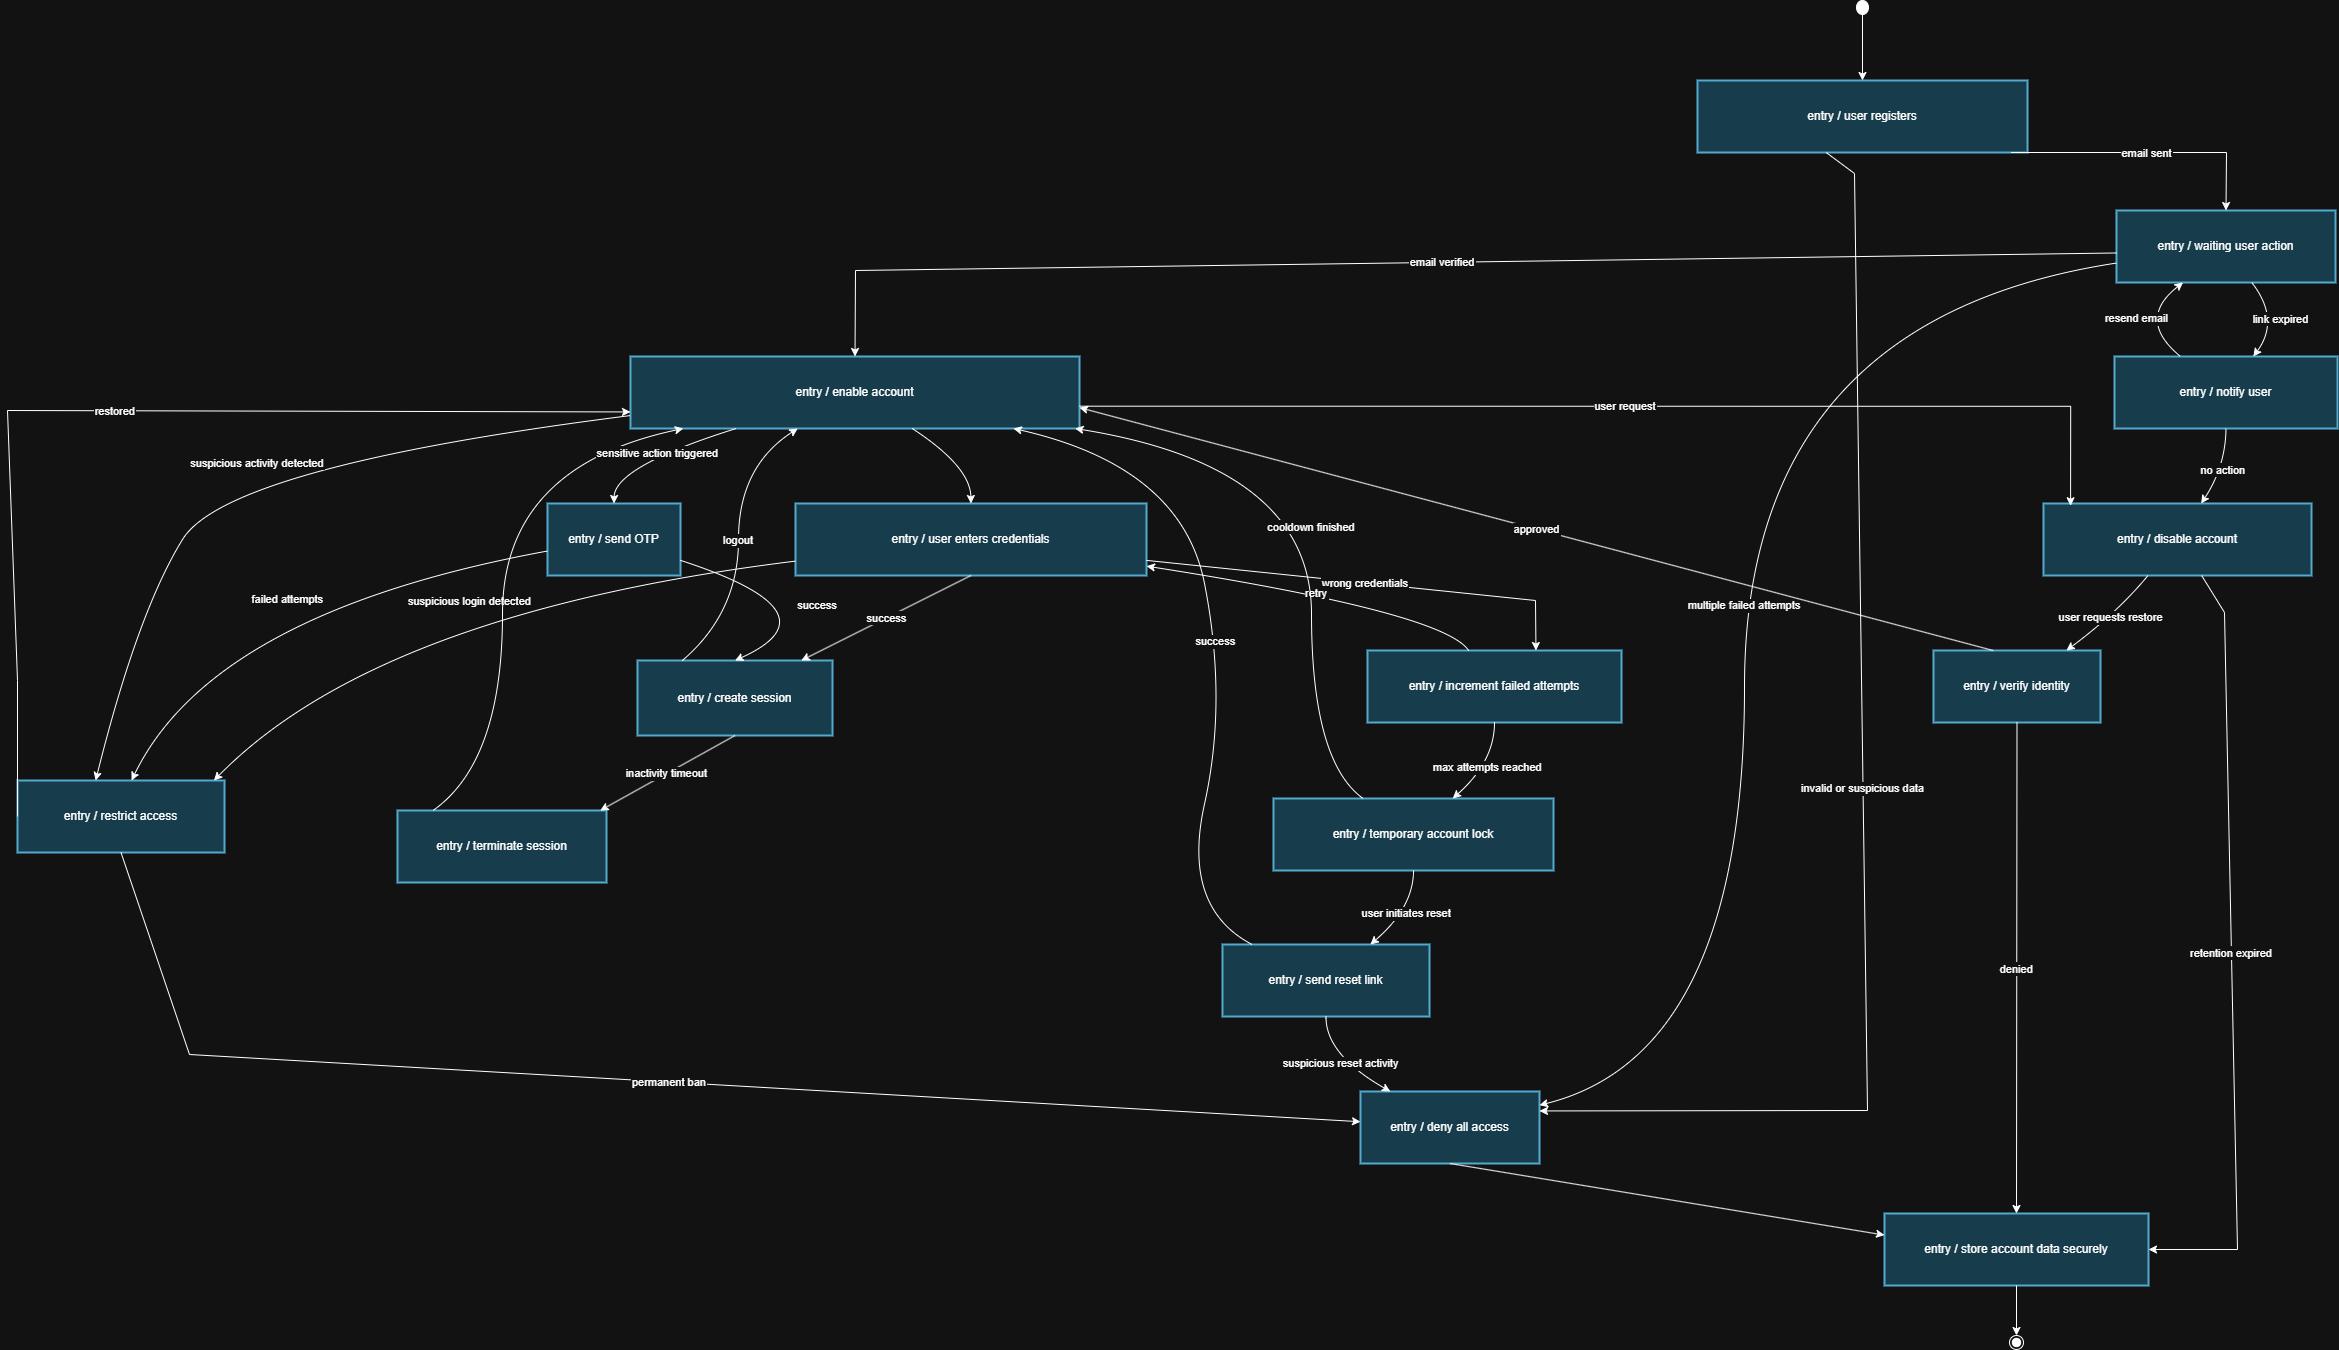

The diagram above was exported from draw.io. Its source (the exported page's mxGraphModel, read from the mxfile embedded in the PNG):
<mxGraphModel dx="2060" dy="1124" grid="1" gridSize="10" guides="1" tooltips="1" connect="1" arrows="1" fold="1" page="1" pageScale="1" pageWidth="850" pageHeight="1100" math="0" shadow="0">
  <root>
    <mxCell id="0" />
    <mxCell id="1" parent="0" />
    <mxCell id="1VFR6KdIIi10V02LEXMB-128" edge="1" parent="1" source="1VFR6KdIIi10V02LEXMB-103" style="curved=1;startArrow=none;;fillColor=none;;exitX=0.17;exitY=0;entryX=0.11;entryY=1.01;rounded=0;" value="">
      <mxGeometry relative="1" as="geometry">
        <Array as="points">
          <mxPoint x="535" y="831" />
          <mxPoint x="535" y="536" />
        </Array>
        <mxPoint x="715.8235294117649" y="497.9999999999998" as="targetPoint" />
      </mxGeometry>
    </mxCell>
    <mxCell id="1VFR6KdIIi10V02LEXMB-142" parent="1" style="ellipse;fillColor=strokeColor;fontColor=light-dark(#333333,#cccccc);" value="" vertex="1">
      <mxGeometry height="14" width="12" x="1889" y="20" as="geometry" />
    </mxCell>
    <mxCell id="1VFR6KdIIi10V02LEXMB-143" parent="1" style="whiteSpace=wrap;strokeWidth=2;fillColor=#b1ddf0;strokeColor=#10739e;" value="entry / user registers" vertex="1">
      <mxGeometry height="72" width="330" x="1730" y="100" as="geometry" />
    </mxCell>
    <mxCell id="1VFR6KdIIi10V02LEXMB-144" parent="1" style="whiteSpace=wrap;strokeWidth=2;fillColor=#b1ddf0;strokeColor=#10739e;" value="entry / waiting user action" vertex="1">
      <mxGeometry height="72" width="219" x="2149" y="230" as="geometry" />
    </mxCell>
    <mxCell id="1VFR6KdIIi10V02LEXMB-145" parent="1" style="whiteSpace=wrap;strokeWidth=2;fillColor=#b1ddf0;strokeColor=#10739e;" value="entry / deny all access" vertex="1">
      <mxGeometry height="72" width="179" x="1393" y="1111" as="geometry" />
    </mxCell>
    <mxCell id="1VFR6KdIIi10V02LEXMB-146" parent="1" style="whiteSpace=wrap;strokeWidth=2;fillColor=#b1ddf0;strokeColor=#10739e;" value="entry / enable account" vertex="1">
      <mxGeometry height="72" width="449" x="663" y="376" as="geometry" />
    </mxCell>
    <mxCell id="1VFR6KdIIi10V02LEXMB-147" parent="1" style="whiteSpace=wrap;strokeWidth=2;fillColor=#b1ddf0;strokeColor=#10739e;" value="entry / notify user" vertex="1">
      <mxGeometry height="72" width="223" x="2147" y="376" as="geometry" />
    </mxCell>
    <mxCell id="1VFR6KdIIi10V02LEXMB-148" parent="1" style="whiteSpace=wrap;strokeWidth=2;fillColor=#b1ddf0;strokeColor=#10739e;" value="entry / disable account" vertex="1">
      <mxGeometry height="72" width="268" x="2076" y="523" as="geometry" />
    </mxCell>
    <mxCell id="1VFR6KdIIi10V02LEXMB-149" parent="1" style="whiteSpace=wrap;strokeWidth=2;fillColor=#b1ddf0;strokeColor=#10739e;" value="entry / user enters credentials" vertex="1">
      <mxGeometry height="72" width="351" x="828" y="523" as="geometry" />
    </mxCell>
    <mxCell id="1VFR6KdIIi10V02LEXMB-150" parent="1" style="whiteSpace=wrap;strokeWidth=2;fillColor=#b1ddf0;strokeColor=#10739e;" value="entry / create session" vertex="1">
      <mxGeometry height="75" width="195" x="670" y="680" as="geometry" />
    </mxCell>
    <mxCell id="1VFR6KdIIi10V02LEXMB-151" parent="1" style="whiteSpace=wrap;strokeWidth=2;fillColor=#b1ddf0;strokeColor=#10739e;" value="entry / increment failed attempts" vertex="1">
      <mxGeometry height="72" width="254" x="1400" y="670" as="geometry" />
    </mxCell>
    <mxCell id="1VFR6KdIIi10V02LEXMB-152" parent="1" style="whiteSpace=wrap;strokeWidth=2;fillColor=#b1ddf0;strokeColor=#10739e;" value="entry / restrict access" vertex="1">
      <mxGeometry height="72" width="207" x="50" y="800" as="geometry" />
    </mxCell>
    <mxCell id="1VFR6KdIIi10V02LEXMB-153" parent="1" style="whiteSpace=wrap;strokeWidth=2;fillColor=#b1ddf0;strokeColor=#10739e;" value="entry / temporary account lock" vertex="1">
      <mxGeometry height="72" width="280" x="1306" y="818" as="geometry" />
    </mxCell>
    <mxCell id="1VFR6KdIIi10V02LEXMB-154" parent="1" style="whiteSpace=wrap;strokeWidth=2;fillColor=#b1ddf0;strokeColor=#10739e;" value="entry / send reset link" vertex="1">
      <mxGeometry height="72" width="207" x="1255" y="964" as="geometry" />
    </mxCell>
    <mxCell id="1VFR6KdIIi10V02LEXMB-155" parent="1" style="whiteSpace=wrap;strokeWidth=2;fillColor=#b1ddf0;strokeColor=#10739e;" value="entry / terminate session" vertex="1">
      <mxGeometry height="72" width="209" x="430" y="830" as="geometry" />
    </mxCell>
    <mxCell id="1VFR6KdIIi10V02LEXMB-156" parent="1" style="whiteSpace=wrap;strokeWidth=2;fillColor=#b1ddf0;strokeColor=#10739e;" value="entry / send OTP" vertex="1">
      <mxGeometry height="72" width="133" x="580" y="523" as="geometry" />
    </mxCell>
    <mxCell id="1VFR6KdIIi10V02LEXMB-157" parent="1" style="whiteSpace=wrap;strokeWidth=2;fillColor=#b1ddf0;strokeColor=#10739e;" value="entry / verify identity" vertex="1">
      <mxGeometry height="72" width="167" x="1966" y="670" as="geometry" />
    </mxCell>
    <mxCell id="1VFR6KdIIi10V02LEXMB-158" parent="1" style="whiteSpace=wrap;strokeWidth=2;fillColor=#b1ddf0;strokeColor=#10739e;" value="entry / store account data securely" vertex="1">
      <mxGeometry height="72" width="264" x="1917" y="1233" as="geometry" />
    </mxCell>
    <mxCell id="1VFR6KdIIi10V02LEXMB-159" parent="1" style="ellipse;shape=endState;fillColor=strokeColor;fontColor=light-dark(#333333,#cccccc);" value="" vertex="1">
      <mxGeometry height="14" width="14" x="2042" y="1355" as="geometry" />
    </mxCell>
    <mxCell id="1VFR6KdIIi10V02LEXMB-160" edge="1" parent="1" source="1VFR6KdIIi10V02LEXMB-142" style="curved=1;startArrow=none;;fillColor=none;;exitX=0.51;exitY=1;entryX=0.5;entryY=0;rounded=0;" target="1VFR6KdIIi10V02LEXMB-143" value="">
      <mxGeometry relative="1" as="geometry">
        <Array as="points" />
      </mxGeometry>
    </mxCell>
    <mxCell id="1VFR6KdIIi10V02LEXMB-161" edge="1" parent="1" source="1VFR6KdIIi10V02LEXMB-143" style="curved=0;startArrow=none;;fillColor=none;;exitX=0.95;exitY=1;entryX=0.5;entryY=0;rounded=0;" target="1VFR6KdIIi10V02LEXMB-144" value="email sent">
      <mxGeometry relative="1" as="geometry">
        <Array as="points">
          <mxPoint x="2259" y="172" />
        </Array>
      </mxGeometry>
    </mxCell>
    <mxCell id="1VFR6KdIIi10V02LEXMB-162" edge="1" parent="1" source="1VFR6KdIIi10V02LEXMB-143" style="curved=0;startArrow=none;;fillColor=none;;exitX=0.39;exitY=1;entryX=1;entryY=0.27;rounded=0;" target="1VFR6KdIIi10V02LEXMB-145" value="invalid or suspicious data">
      <mxGeometry relative="1" as="geometry">
        <Array as="points">
          <mxPoint x="1887" y="193" />
          <mxPoint x="1900" y="1130" />
        </Array>
      </mxGeometry>
    </mxCell>
    <mxCell id="1VFR6KdIIi10V02LEXMB-163" edge="1" parent="1" source="1VFR6KdIIi10V02LEXMB-144" style="curved=0;startArrow=none;;fillColor=none;;exitX=0;exitY=0.59;entryX=0.5;entryY=0.01;rounded=0;" target="1VFR6KdIIi10V02LEXMB-146" value="email verified">
      <mxGeometry relative="1" as="geometry">
        <Array as="points">
          <mxPoint x="888" y="290" />
        </Array>
      </mxGeometry>
    </mxCell>
    <mxCell id="1VFR6KdIIi10V02LEXMB-164" edge="1" parent="1" source="1VFR6KdIIi10V02LEXMB-144" style="curved=1;startArrow=none;;fillColor=none;;exitX=0.62;exitY=1.01;entryX=0.62;entryY=0.01;rounded=0;" target="1VFR6KdIIi10V02LEXMB-147" value="link expired">
      <mxGeometry relative="1" as="geometry">
        <Array as="points">
          <mxPoint x="2313" y="339" />
        </Array>
      </mxGeometry>
    </mxCell>
    <mxCell id="1VFR6KdIIi10V02LEXMB-165" edge="1" parent="1" source="1VFR6KdIIi10V02LEXMB-144" style="curved=1;startArrow=none;;fillColor=none;;exitX=0;exitY=0.73;entryX=1;entryY=0.19;rounded=0;" target="1VFR6KdIIi10V02LEXMB-145" value="multiple failed attempts">
      <mxGeometry relative="1" as="geometry">
        <Array as="points">
          <mxPoint x="1777" y="339" />
          <mxPoint x="1777" y="1074" />
        </Array>
      </mxGeometry>
    </mxCell>
    <mxCell id="1VFR6KdIIi10V02LEXMB-166" edge="1" parent="1" source="1VFR6KdIIi10V02LEXMB-147" style="curved=1;startArrow=none;;fillColor=none;;exitX=0.3;exitY=0.01;entryX=0.3;entryY=1.01;rounded=0;" target="1VFR6KdIIi10V02LEXMB-144" value="resend email">
      <mxGeometry relative="1" as="geometry">
        <Array as="points">
          <mxPoint x="2168" y="339" />
        </Array>
      </mxGeometry>
    </mxCell>
    <mxCell id="1VFR6KdIIi10V02LEXMB-167" edge="1" parent="1" source="1VFR6KdIIi10V02LEXMB-147" style="curved=1;startArrow=none;;fillColor=none;;exitX=0.5;exitY=1.01;entryX=0.59;entryY=-0.01;rounded=0;" target="1VFR6KdIIi10V02LEXMB-148" value="no action">
      <mxGeometry relative="1" as="geometry">
        <Array as="points">
          <mxPoint x="2258" y="486" />
        </Array>
      </mxGeometry>
    </mxCell>
    <mxCell id="1VFR6KdIIi10V02LEXMB-168" edge="1" parent="1" source="1VFR6KdIIi10V02LEXMB-146" style="curved=1;startArrow=none;;fillColor=none;;exitX=0.63;exitY=1.01;entryX=0.5;entryY=-0.01;rounded=0;" target="1VFR6KdIIi10V02LEXMB-149" value="">
      <mxGeometry relative="1" as="geometry">
        <Array as="points">
          <mxPoint x="1003" y="486" />
        </Array>
      </mxGeometry>
    </mxCell>
    <mxCell id="1VFR6KdIIi10V02LEXMB-169" edge="1" parent="1" source="1VFR6KdIIi10V02LEXMB-149" style="startArrow=none;;fillColor=none;;exitX=0.5;exitY=1;entryX=0.84;entryY=0;rounded=0;" target="1VFR6KdIIi10V02LEXMB-150" value="success">
      <mxGeometry relative="1" as="geometry" />
    </mxCell>
    <mxCell id="1VFR6KdIIi10V02LEXMB-170" edge="1" parent="1" source="1VFR6KdIIi10V02LEXMB-149" style="curved=0;startArrow=none;;fillColor=none;;exitX=1;exitY=0.79;entryX=0.66;entryY=0.01;rounded=0;" target="1VFR6KdIIi10V02LEXMB-151" value="wrong credentials">
      <mxGeometry relative="1" as="geometry">
        <Array as="points">
          <mxPoint x="1568" y="620" />
        </Array>
      </mxGeometry>
    </mxCell>
    <mxCell id="1VFR6KdIIi10V02LEXMB-171" edge="1" parent="1" source="1VFR6KdIIi10V02LEXMB-149" style="curved=1;startArrow=none;;fillColor=none;;exitX=0;exitY=0.8;entryX=0.94;entryY=0.01;rounded=0;" target="1VFR6KdIIi10V02LEXMB-152" value="suspicious login detected">
      <mxGeometry relative="1" as="geometry">
        <Array as="points">
          <mxPoint x="411" y="632" />
        </Array>
      </mxGeometry>
    </mxCell>
    <mxCell id="1VFR6KdIIi10V02LEXMB-172" edge="1" parent="1" source="1VFR6KdIIi10V02LEXMB-151" style="curved=1;startArrow=none;;fillColor=none;;exitX=0.4;exitY=0.01;entryX=1;entryY=0.87;rounded=0;" target="1VFR6KdIIi10V02LEXMB-149" value="retry">
      <mxGeometry relative="1" as="geometry">
        <Array as="points">
          <mxPoint x="1476" y="632" />
        </Array>
      </mxGeometry>
    </mxCell>
    <mxCell id="1VFR6KdIIi10V02LEXMB-173" edge="1" parent="1" source="1VFR6KdIIi10V02LEXMB-151" style="curved=1;startArrow=none;;fillColor=none;;exitX=0.5;exitY=1.01;entryX=0.64;entryY=0;rounded=0;" target="1VFR6KdIIi10V02LEXMB-153" value="max attempts reached">
      <mxGeometry relative="1" as="geometry">
        <Array as="points">
          <mxPoint x="1527" y="781" />
        </Array>
      </mxGeometry>
    </mxCell>
    <mxCell id="1VFR6KdIIi10V02LEXMB-174" edge="1" parent="1" source="1VFR6KdIIi10V02LEXMB-153" style="curved=1;startArrow=none;;fillColor=none;;exitX=0.5;exitY=1.01;entryX=0.71;entryY=0.01;rounded=0;" target="1VFR6KdIIi10V02LEXMB-154" value="user initiates reset">
      <mxGeometry relative="1" as="geometry">
        <Array as="points">
          <mxPoint x="1446" y="927" />
        </Array>
      </mxGeometry>
    </mxCell>
    <mxCell id="1VFR6KdIIi10V02LEXMB-175" edge="1" parent="1" source="1VFR6KdIIi10V02LEXMB-153" style="curved=1;startArrow=none;;fillColor=none;;exitX=0.32;exitY=0;entryX=1;entryY=1.01;rounded=0;" target="1VFR6KdIIi10V02LEXMB-146" value="cooldown finished">
      <mxGeometry relative="1" as="geometry">
        <Array as="points">
          <mxPoint x="1344" y="781" />
          <mxPoint x="1344" y="486" />
        </Array>
      </mxGeometry>
    </mxCell>
    <mxCell id="1VFR6KdIIi10V02LEXMB-176" edge="1" parent="1" source="1VFR6KdIIi10V02LEXMB-154" style="curved=1;startArrow=none;;fillColor=none;;exitX=0.15;exitY=0.01;entryX=0.86;entryY=1.01;rounded=0;" target="1VFR6KdIIi10V02LEXMB-146" value="success">
      <mxGeometry relative="1" as="geometry">
        <Array as="points">
          <mxPoint x="1214" y="927" />
          <mxPoint x="1260" y="720" />
          <mxPoint x="1214" y="486" />
        </Array>
      </mxGeometry>
    </mxCell>
    <mxCell id="1VFR6KdIIi10V02LEXMB-177" edge="1" parent="1" source="1VFR6KdIIi10V02LEXMB-154" style="curved=1;startArrow=none;;fillColor=none;;exitX=0.5;exitY=1.01;entryX=0.16;entryY=-0.01;rounded=0;" target="1VFR6KdIIi10V02LEXMB-145" value="suspicious reset activity">
      <mxGeometry relative="1" as="geometry">
        <Array as="points">
          <mxPoint x="1358" y="1074" />
        </Array>
      </mxGeometry>
    </mxCell>
    <mxCell id="1VFR6KdIIi10V02LEXMB-178" edge="1" parent="1" source="1VFR6KdIIi10V02LEXMB-150" style="curved=1;startArrow=none;;fillColor=none;;exitX=0.23;exitY=0;entryX=0.37;entryY=1.01;rounded=0;" target="1VFR6KdIIi10V02LEXMB-146" value="logout">
      <mxGeometry relative="1" as="geometry">
        <Array as="points">
          <mxPoint x="771" y="632" />
          <mxPoint x="771" y="486" />
        </Array>
      </mxGeometry>
    </mxCell>
    <mxCell id="1VFR6KdIIi10V02LEXMB-179" edge="1" parent="1" source="1VFR6KdIIi10V02LEXMB-150" style="startArrow=none;;fillColor=none;;exitX=0.5;exitY=1;entryX=0.97;entryY=0;rounded=0;" target="1VFR6KdIIi10V02LEXMB-155" value="inactivity timeout">
      <mxGeometry relative="1" as="geometry" />
    </mxCell>
    <mxCell id="1VFR6KdIIi10V02LEXMB-180" edge="1" parent="1" source="1VFR6KdIIi10V02LEXMB-155" style="curved=1;startArrow=none;;fillColor=none;;exitX=0.17;exitY=0;entryX=0.11;entryY=1.01;rounded=0;" target="1VFR6KdIIi10V02LEXMB-146" value="">
      <mxGeometry relative="1" as="geometry">
        <Array as="points">
          <mxPoint x="535" y="781" />
          <mxPoint x="535" y="486" />
        </Array>
      </mxGeometry>
    </mxCell>
    <mxCell id="1VFR6KdIIi10V02LEXMB-181" edge="1" parent="1" source="1VFR6KdIIi10V02LEXMB-146" style="curved=1;startArrow=none;;fillColor=none;;exitX=0.23;exitY=1.01;entryX=0.5;entryY=-0.01;rounded=0;" target="1VFR6KdIIi10V02LEXMB-156" value="sensitive action triggered">
      <mxGeometry relative="1" as="geometry">
        <Array as="points">
          <mxPoint x="647" y="486" />
        </Array>
      </mxGeometry>
    </mxCell>
    <mxCell id="1VFR6KdIIi10V02LEXMB-182" edge="1" parent="1" source="1VFR6KdIIi10V02LEXMB-156" style="curved=1;startArrow=none;;fillColor=none;;exitX=1;exitY=0.79;entryX=0.5;entryY=0;rounded=0;" target="1VFR6KdIIi10V02LEXMB-150" value="success">
      <mxGeometry relative="1" as="geometry">
        <Array as="points">
          <mxPoint x="874" y="632" />
        </Array>
      </mxGeometry>
    </mxCell>
    <mxCell id="1VFR6KdIIi10V02LEXMB-183" edge="1" parent="1" source="1VFR6KdIIi10V02LEXMB-156" style="curved=1;startArrow=none;;fillColor=none;;exitX=0;exitY=0.66;entryX=0.55;entryY=0.01;rounded=0;" target="1VFR6KdIIi10V02LEXMB-152" value="failed attempts">
      <mxGeometry relative="1" as="geometry">
        <Array as="points">
          <mxPoint x="245" y="632" />
        </Array>
      </mxGeometry>
    </mxCell>
    <mxCell id="1VFR6KdIIi10V02LEXMB-184" edge="1" parent="1" source="1VFR6KdIIi10V02LEXMB-146" style="curved=1;startArrow=none;;fillColor=none;;exitX=0;exitY=0.82;entryX=0.38;entryY=0.01;rounded=0;" target="1VFR6KdIIi10V02LEXMB-152" value="suspicious activity detected">
      <mxGeometry relative="1" as="geometry">
        <Array as="points">
          <mxPoint x="260" y="486" />
          <mxPoint x="170" y="632" />
        </Array>
      </mxGeometry>
    </mxCell>
    <mxCell id="1VFR6KdIIi10V02LEXMB-185" edge="1" parent="1" source="1VFR6KdIIi10V02LEXMB-152" style="curved=0;startArrow=none;;fillColor=none;;exitX=0;exitY=0.5;entryX=0;entryY=0.77;rounded=0;exitDx=0;exitDy=0;" target="1VFR6KdIIi10V02LEXMB-146" value="restored">
      <mxGeometry relative="1" as="geometry">
        <Array as="points">
          <mxPoint x="50" y="700" />
          <mxPoint x="40" y="430" />
        </Array>
      </mxGeometry>
    </mxCell>
    <mxCell id="1VFR6KdIIi10V02LEXMB-186" edge="1" parent="1" source="1VFR6KdIIi10V02LEXMB-152" style="curved=0;startArrow=none;;fillColor=none;;exitX=0.5;exitY=1.01;entryX=0;entryY=0.42;rounded=0;" target="1VFR6KdIIi10V02LEXMB-145" value="permanent ban">
      <mxGeometry relative="1" as="geometry">
        <Array as="points">
          <mxPoint x="222" y="1074" />
        </Array>
      </mxGeometry>
    </mxCell>
    <mxCell id="1VFR6KdIIi10V02LEXMB-187" edge="1" parent="1" source="1VFR6KdIIi10V02LEXMB-146" style="startArrow=none;;fillColor=none;;exitX=1;exitY=0.69;rounded=0;edgeStyle=orthogonalEdgeStyle;entryX=0.101;entryY=0.031;entryDx=0;entryDy=0;entryPerimeter=0;" target="1VFR6KdIIi10V02LEXMB-148" value="user request">
      <mxGeometry relative="1" as="geometry" />
    </mxCell>
    <mxCell id="1VFR6KdIIi10V02LEXMB-188" edge="1" parent="1" source="1VFR6KdIIi10V02LEXMB-148" style="curved=1;startArrow=none;;fillColor=none;;exitX=0.39;exitY=1;entryX=0.79;entryY=0.01;rounded=0;" target="1VFR6KdIIi10V02LEXMB-157" value="user requests restore">
      <mxGeometry relative="1" as="geometry">
        <Array as="points">
          <mxPoint x="2150" y="632" />
        </Array>
      </mxGeometry>
    </mxCell>
    <mxCell id="1VFR6KdIIi10V02LEXMB-189" edge="1" parent="1" source="1VFR6KdIIi10V02LEXMB-148" style="curved=0;startArrow=none;;fillColor=none;;exitX=0.59;exitY=1;entryX=1;entryY=0.5;rounded=0;entryDx=0;entryDy=0;" target="1VFR6KdIIi10V02LEXMB-158" value="retention expired">
      <mxGeometry relative="1" as="geometry">
        <Array as="points">
          <mxPoint x="2257" y="632" />
          <mxPoint x="2270" y="1269" />
        </Array>
      </mxGeometry>
    </mxCell>
    <mxCell id="1VFR6KdIIi10V02LEXMB-190" edge="1" parent="1" source="1VFR6KdIIi10V02LEXMB-157" style="startArrow=none;;fillColor=none;;exitX=0.36;exitY=0.01;entryX=1;entryY=0.71;rounded=0;" target="1VFR6KdIIi10V02LEXMB-146" value="approved">
      <mxGeometry relative="1" as="geometry" />
    </mxCell>
    <mxCell id="1VFR6KdIIi10V02LEXMB-191" edge="1" parent="1" source="1VFR6KdIIi10V02LEXMB-157" style="curved=1;startArrow=none;;fillColor=none;;exitX=0.5;exitY=1.01;entryX=0.5;entryY=0;rounded=0;" target="1VFR6KdIIi10V02LEXMB-158" value="denied">
      <mxGeometry relative="1" as="geometry">
        <Array as="points" />
      </mxGeometry>
    </mxCell>
    <mxCell id="1VFR6KdIIi10V02LEXMB-192" edge="1" parent="1" source="1VFR6KdIIi10V02LEXMB-145" style="startArrow=none;;fillColor=none;;exitX=0.5;exitY=1;entryX=0;entryY=0.3;rounded=0;" target="1VFR6KdIIi10V02LEXMB-158" value="">
      <mxGeometry relative="1" as="geometry" />
    </mxCell>
    <mxCell id="1VFR6KdIIi10V02LEXMB-193" edge="1" parent="1" source="1VFR6KdIIi10V02LEXMB-158" style="curved=1;startArrow=none;;fillColor=none;;exitX=0.5;exitY=1;entryX=0.51;entryY=0;rounded=0;" target="1VFR6KdIIi10V02LEXMB-159" value="">
      <mxGeometry relative="1" as="geometry">
        <Array as="points" />
      </mxGeometry>
    </mxCell>
  </root>
</mxGraphModel>